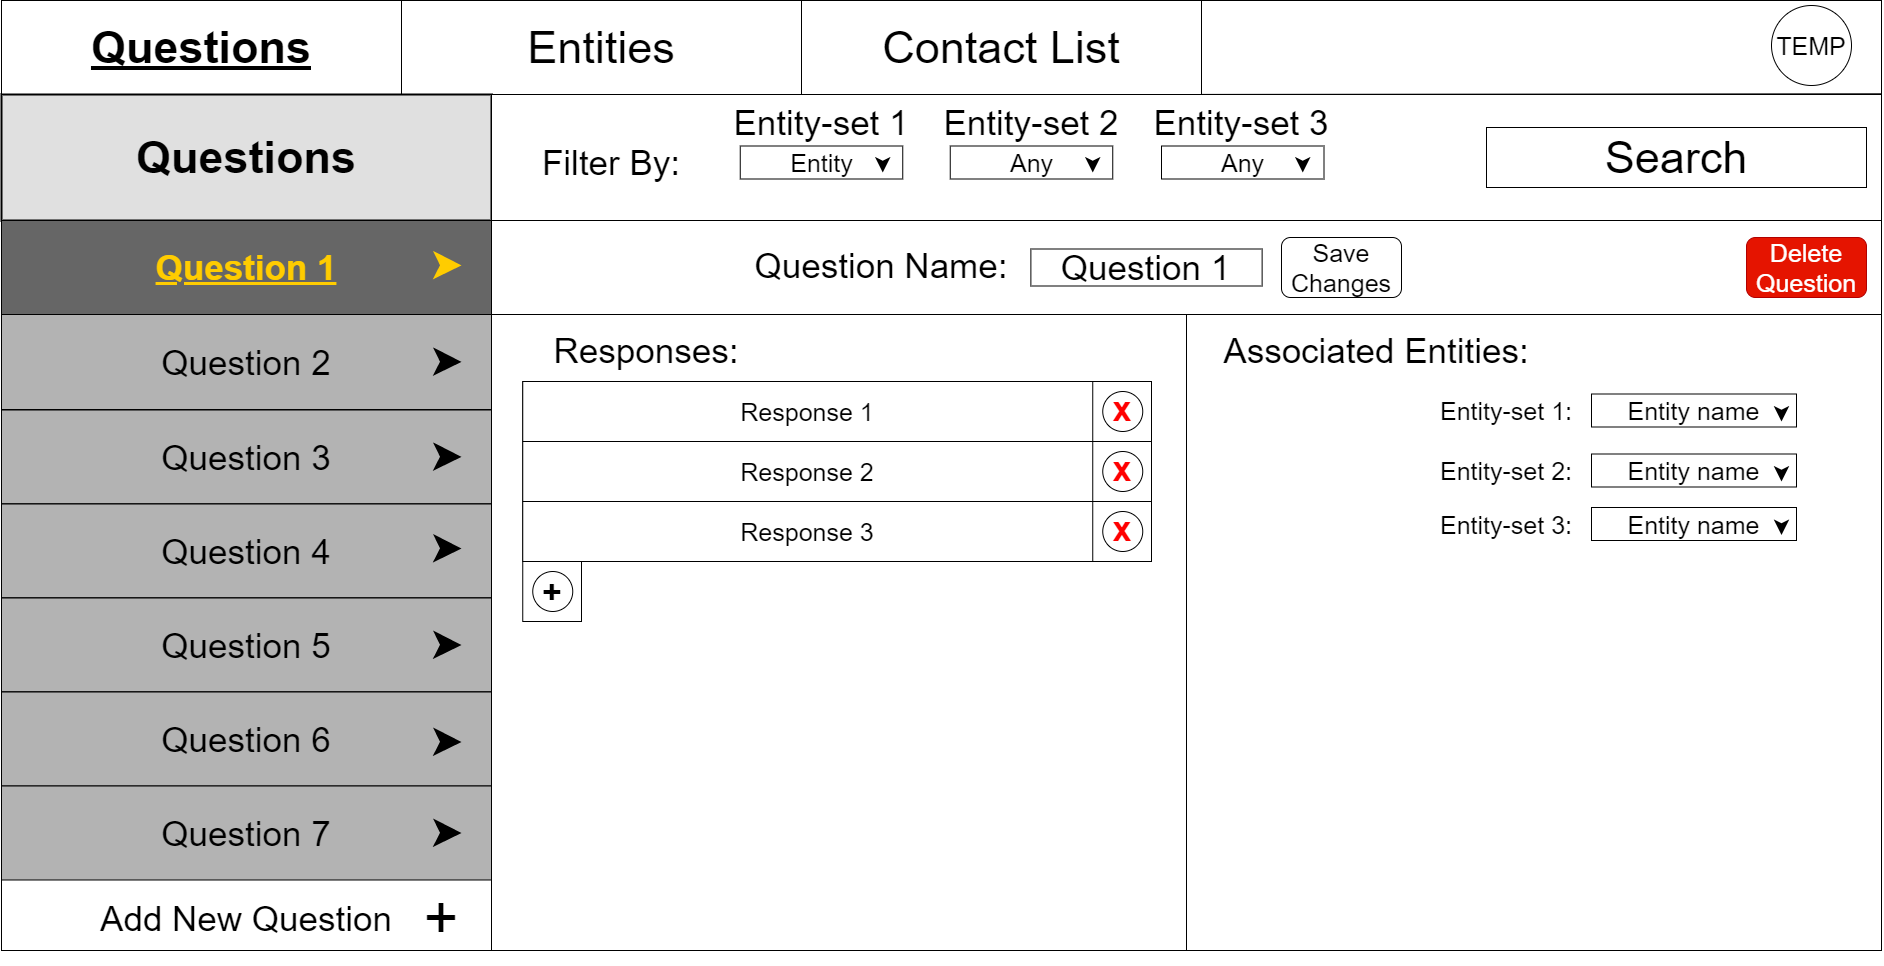

The diagram above was exported from draw.io. Its source (the exported page's mxGraphModel, read from the mxfile embedded in the PNG):
<mxGraphModel dx="5275" dy="1397" grid="1" gridSize="10" guides="1" tooltips="1" connect="1" arrows="1" fold="1" page="1" pageScale="1" pageWidth="850" pageHeight="1100" math="0" shadow="0" extFonts="Permanent Marker^https://fonts.googleapis.com/css?family=Permanent+Marker">
  <root>
    <mxCell id="0" />
    <mxCell id="1" parent="0" />
    <mxCell id="2" value="" style="rounded=0;whiteSpace=wrap;html=1;" vertex="1" parent="1">
      <mxGeometry x="320" y="400" width="1880" height="880" as="geometry" />
    </mxCell>
    <mxCell id="3" value="" style="rounded=0;whiteSpace=wrap;html=1;" vertex="1" parent="1">
      <mxGeometry x="810" y="620" width="1390" height="730" as="geometry" />
    </mxCell>
    <mxCell id="4" value="&lt;div style=&quot;&quot;&gt;&lt;span&gt;TEMP&lt;/span&gt;&lt;/div&gt;" style="ellipse;whiteSpace=wrap;html=1;aspect=fixed;rounded=0;fontSize=25;align=center;verticalAlign=middle;" vertex="1" parent="1">
      <mxGeometry x="2090" y="405" width="80" height="80" as="geometry" />
    </mxCell>
    <mxCell id="5" value="&lt;font style=&quot;font-size: 45px&quot;&gt;Categories&lt;/font&gt;" style="text;html=1;strokeColor=none;fillColor=none;align=center;verticalAlign=middle;whiteSpace=wrap;rounded=0;" vertex="1" parent="1">
      <mxGeometry x="320" y="515" width="400" height="90" as="geometry" />
    </mxCell>
    <mxCell id="6" value="" style="rounded=0;whiteSpace=wrap;html=1;" vertex="1" parent="1">
      <mxGeometry x="320" y="620" width="490" height="730" as="geometry" />
    </mxCell>
    <mxCell id="7" value="" style="endArrow=none;html=1;fontSize=25;entryX=1;entryY=0.106;entryDx=0;entryDy=0;entryPerimeter=0;exitX=0;exitY=0.108;exitDx=0;exitDy=0;exitPerimeter=0;" edge="1" source="2" target="2" parent="1">
      <mxGeometry width="50" height="50" relative="1" as="geometry">
        <mxPoint x="150" y="550" as="sourcePoint" />
        <mxPoint x="200" y="500" as="targetPoint" />
      </mxGeometry>
    </mxCell>
    <mxCell id="8" value="&lt;font style=&quot;font-size: 45px&quot;&gt;Contact List&lt;/font&gt;" style="rounded=0;whiteSpace=wrap;html=1;fontSize=25;align=center;" vertex="1" parent="1">
      <mxGeometry x="1120" y="400" width="400" height="94" as="geometry" />
    </mxCell>
    <mxCell id="9" value="&lt;font size=&quot;1&quot;&gt;&lt;b&gt;&lt;u style=&quot;font-size: 45px&quot;&gt;Questions&lt;/u&gt;&lt;/b&gt;&lt;/font&gt;" style="rounded=0;whiteSpace=wrap;html=1;fontSize=25;align=center;" vertex="1" parent="1">
      <mxGeometry x="320" y="400" width="400" height="94" as="geometry" />
    </mxCell>
    <mxCell id="10" value="&lt;font style=&quot;font-size: 45px&quot;&gt;Entities&lt;/font&gt;" style="rounded=0;whiteSpace=wrap;html=1;fontSize=25;align=center;" vertex="1" parent="1">
      <mxGeometry x="720" y="400" width="400" height="94" as="geometry" />
    </mxCell>
    <mxCell id="11" value="&lt;font style=&quot;font-size: 45px&quot;&gt;Questions&lt;/font&gt;" style="rounded=0;whiteSpace=wrap;html=1;fontSize=25;align=center;strokeWidth=2;fillColor=#E0E0E0;fontStyle=1" vertex="1" parent="1">
      <mxGeometry x="320" y="494" width="490" height="126" as="geometry" />
    </mxCell>
    <mxCell id="12" value="&lt;b&gt;&lt;u&gt;Question 1&lt;/u&gt;&lt;/b&gt;" style="text;html=1;align=center;verticalAlign=middle;whiteSpace=wrap;rounded=0;fillColor=#666666;strokeColor=#000000;fontSize=35;fontColor=#FFCC00;" vertex="1" parent="1">
      <mxGeometry x="320" y="620" width="490" height="94" as="geometry" />
    </mxCell>
    <mxCell id="13" value="" style="endArrow=none;html=1;fontSize=25;entryX=1;entryY=1;entryDx=0;entryDy=0;exitX=0;exitY=1;exitDx=0;exitDy=0;" edge="1" source="12" target="12" parent="1">
      <mxGeometry width="50" height="50" relative="1" as="geometry">
        <mxPoint x="340" y="760" as="sourcePoint" />
        <mxPoint x="789.5500000000002" y="760.3599999999997" as="targetPoint" />
      </mxGeometry>
    </mxCell>
    <mxCell id="14" value="Question 2" style="text;html=1;align=center;verticalAlign=middle;whiteSpace=wrap;rounded=0;fillColor=#B3B3B3;strokeColor=#000000;fontSize=35;" vertex="1" parent="1">
      <mxGeometry x="320" y="714" width="490" height="95" as="geometry" />
    </mxCell>
    <mxCell id="15" value="" style="endArrow=none;html=1;fontSize=25;entryX=1;entryY=1;entryDx=0;entryDy=0;exitX=0;exitY=1;exitDx=0;exitDy=0;" edge="1" source="14" target="14" parent="1">
      <mxGeometry width="50" height="50" relative="1" as="geometry">
        <mxPoint x="340" y="854" as="sourcePoint" />
        <mxPoint x="790.0000000000005" y="853.7999999999993" as="targetPoint" />
      </mxGeometry>
    </mxCell>
    <mxCell id="16" value="Question 3" style="text;html=1;align=center;verticalAlign=middle;whiteSpace=wrap;rounded=0;fillColor=#B3B3B3;strokeColor=#000000;fontSize=35;" vertex="1" parent="1">
      <mxGeometry x="320" y="809.5" width="490" height="94" as="geometry" />
    </mxCell>
    <mxCell id="17" value="" style="endArrow=none;html=1;fontSize=25;entryX=1;entryY=1;entryDx=0;entryDy=0;exitX=0;exitY=1;exitDx=0;exitDy=0;" edge="1" source="16" target="16" parent="1">
      <mxGeometry width="50" height="50" relative="1" as="geometry">
        <mxPoint x="340" y="952.1700000000001" as="sourcePoint" />
        <mxPoint x="789.5500000000002" y="952.3599999999997" as="targetPoint" />
      </mxGeometry>
    </mxCell>
    <mxCell id="18" value="Question 4" style="text;html=1;align=center;verticalAlign=middle;whiteSpace=wrap;rounded=0;fillColor=#B3B3B3;strokeColor=#000000;fontSize=35;" vertex="1" parent="1">
      <mxGeometry x="320" y="903.5" width="490" height="94" as="geometry" />
    </mxCell>
    <mxCell id="19" value="" style="endArrow=none;html=1;fontSize=25;entryX=1;entryY=1;entryDx=0;entryDy=0;exitX=0;exitY=1;exitDx=0;exitDy=0;" edge="1" source="18" target="18" parent="1">
      <mxGeometry width="50" height="50" relative="1" as="geometry">
        <mxPoint x="340" y="1035" as="sourcePoint" />
        <mxPoint x="790.0000000000005" y="1035.3599999999997" as="targetPoint" />
      </mxGeometry>
    </mxCell>
    <mxCell id="20" value="Question 5" style="text;html=1;align=center;verticalAlign=middle;whiteSpace=wrap;rounded=0;fillColor=#B3B3B3;strokeColor=#000000;fontSize=35;" vertex="1" parent="1">
      <mxGeometry x="320" y="997.5" width="490" height="94" as="geometry" />
    </mxCell>
    <mxCell id="21" value="" style="endArrow=none;html=1;fontSize=25;entryX=1;entryY=1;entryDx=0;entryDy=0;exitX=0;exitY=1;exitDx=0;exitDy=0;" edge="1" source="20" target="20" parent="1">
      <mxGeometry width="50" height="50" relative="1" as="geometry">
        <mxPoint x="340" y="1144" as="sourcePoint" />
        <mxPoint x="790" y="1144" as="targetPoint" />
      </mxGeometry>
    </mxCell>
    <mxCell id="22" value="&lt;font style=&quot;font-size: 35px&quot;&gt;Add New Question&lt;/font&gt;" style="text;html=1;strokeColor=none;fillColor=none;align=center;verticalAlign=middle;whiteSpace=wrap;rounded=0;" vertex="1" parent="1">
      <mxGeometry x="320" y="1270" width="490" height="95" as="geometry" />
    </mxCell>
    <mxCell id="23" value="+" style="text;html=1;strokeColor=none;fillColor=none;align=center;verticalAlign=middle;whiteSpace=wrap;rounded=0;shadow=0;glass=0;sketch=0;fontSize=60;" vertex="1" parent="1">
      <mxGeometry x="740" y="1297.5" width="40" height="40" as="geometry" />
    </mxCell>
    <mxCell id="24" value="" style="endArrow=classic;html=1;fontSize=60;fontColor=#FFCC00;strokeWidth=7;shadow=0;backgroundOutline=0;" edge="1" parent="1">
      <mxGeometry width="50" height="50" relative="1" as="geometry">
        <mxPoint x="760.0000000000009" y="1044.3600000000006" as="sourcePoint" />
        <mxPoint x="779.9999999999991" y="1044.5377777777776" as="targetPoint" />
      </mxGeometry>
    </mxCell>
    <mxCell id="25" value="" style="endArrow=classic;html=1;fontSize=60;fontColor=#FFCC00;strokeWidth=7;shadow=0;backgroundOutline=0;" edge="1" parent="1">
      <mxGeometry width="50" height="50" relative="1" as="geometry">
        <mxPoint x="760.0000000000009" y="947.8600000000006" as="sourcePoint" />
        <mxPoint x="779.9999999999991" y="948.0377777777776" as="targetPoint" />
      </mxGeometry>
    </mxCell>
    <mxCell id="26" value="" style="endArrow=classic;html=1;fontSize=60;fontColor=#FFCC00;strokeWidth=7;shadow=0;backgroundOutline=0;" edge="1" parent="1">
      <mxGeometry width="50" height="50" relative="1" as="geometry">
        <mxPoint x="760.0000000000009" y="856.210000000001" as="sourcePoint" />
        <mxPoint x="779.9999999999991" y="856.387777777778" as="targetPoint" />
      </mxGeometry>
    </mxCell>
    <mxCell id="27" value="" style="endArrow=classic;html=1;fontSize=60;fontColor=#FFCC00;strokeWidth=7;shadow=0;backgroundOutline=0;" edge="1" parent="1">
      <mxGeometry width="50" height="50" relative="1" as="geometry">
        <mxPoint x="760.0000000000009" y="761.210000000001" as="sourcePoint" />
        <mxPoint x="779.9999999999991" y="761.387777777778" as="targetPoint" />
      </mxGeometry>
    </mxCell>
    <mxCell id="28" value="" style="endArrow=classic;html=1;fontSize=60;fontColor=#FFCC00;strokeWidth=7;strokeColor=#FFCC00;shadow=0;backgroundOutline=0;" edge="1" parent="1">
      <mxGeometry width="50" height="50" relative="1" as="geometry">
        <mxPoint x="760.0000000000009" y="664.71" as="sourcePoint" />
        <mxPoint x="779.9999999999991" y="664.887777777778" as="targetPoint" />
      </mxGeometry>
    </mxCell>
    <mxCell id="29" value="Question 6" style="text;html=1;align=center;verticalAlign=middle;whiteSpace=wrap;rounded=0;fillColor=#B3B3B3;strokeColor=#000000;fontSize=35;" vertex="1" parent="1">
      <mxGeometry x="320" y="1091.5" width="490" height="94" as="geometry" />
    </mxCell>
    <mxCell id="30" value="Question 7" style="text;html=1;align=center;verticalAlign=middle;whiteSpace=wrap;rounded=0;fillColor=#B3B3B3;strokeColor=#000000;fontSize=35;" vertex="1" parent="1">
      <mxGeometry x="320" y="1185.5" width="490" height="94" as="geometry" />
    </mxCell>
    <mxCell id="31" value="" style="endArrow=none;html=1;shadow=0;strokeWidth=7;fontSize=60;fontColor=#000000;entryX=0;entryY=0;entryDx=0;entryDy=0;exitX=0;exitY=1;exitDx=0;exitDy=0;strokeColor=none;" edge="1" parent="1">
      <mxGeometry width="50" height="50" relative="1" as="geometry">
        <mxPoint x="810" y="1350" as="sourcePoint" />
        <mxPoint x="810" y="494" as="targetPoint" />
      </mxGeometry>
    </mxCell>
    <mxCell id="32" value="" style="endArrow=classic;html=1;fontSize=60;fontColor=#FFCC00;strokeWidth=7;shadow=0;backgroundOutline=0;" edge="1" parent="1">
      <mxGeometry width="50" height="50" relative="1" as="geometry">
        <mxPoint x="760.0000000000009" y="1141.3300000000008" as="sourcePoint" />
        <mxPoint x="779.9999999999991" y="1141.5077777777778" as="targetPoint" />
      </mxGeometry>
    </mxCell>
    <mxCell id="33" value="" style="endArrow=classic;html=1;fontSize=60;fontColor=#FFCC00;strokeWidth=7;shadow=0;backgroundOutline=0;" edge="1" parent="1">
      <mxGeometry width="50" height="50" relative="1" as="geometry">
        <mxPoint x="760.0000000000009" y="1232.3300000000008" as="sourcePoint" />
        <mxPoint x="779.9999999999991" y="1232.5077777777778" as="targetPoint" />
      </mxGeometry>
    </mxCell>
    <mxCell id="34" value="" style="rounded=0;whiteSpace=wrap;html=1;strokeColor=#000000;fontSize=35;fontColor=#000000;" vertex="1" parent="1">
      <mxGeometry x="810" y="620" width="1390" height="94" as="geometry" />
    </mxCell>
    <mxCell id="35" value="Question Name:" style="text;html=1;strokeColor=none;fillColor=none;align=center;verticalAlign=middle;whiteSpace=wrap;rounded=0;fontSize=35;fontColor=#000000;" vertex="1" parent="1">
      <mxGeometry x="1058.75" y="655" width="282" height="20" as="geometry" />
    </mxCell>
    <mxCell id="36" value="Question 1" style="rounded=0;whiteSpace=wrap;html=1;strokeColor=#000000;fontSize=35;fontColor=#000000;" vertex="1" parent="1">
      <mxGeometry x="1349.38" y="648.5" width="231.25" height="37" as="geometry" />
    </mxCell>
    <mxCell id="37" value="Response 3" style="rounded=0;whiteSpace=wrap;html=1;fontSize=25;" vertex="1" parent="1">
      <mxGeometry x="841.25" y="901" width="570" height="60" as="geometry" />
    </mxCell>
    <mxCell id="38" value="Save Changes" style="rounded=1;whiteSpace=wrap;html=1;fontSize=25;align=center;" vertex="1" parent="1">
      <mxGeometry x="1600" y="637" width="120" height="60" as="geometry" />
    </mxCell>
    <mxCell id="39" value="Delete Question" style="rounded=1;whiteSpace=wrap;html=1;fontSize=25;align=center;fillColor=#e51400;strokeColor=#B20000;fontColor=#FFFFFF;" vertex="1" parent="1">
      <mxGeometry x="2065" y="637" width="120" height="60" as="geometry" />
    </mxCell>
    <mxCell id="40" value="" style="rounded=0;whiteSpace=wrap;html=1;fontSize=34;fontColor=#FF0000;align=center;" vertex="1" parent="1">
      <mxGeometry x="841.25" y="961" width="58.75" height="60" as="geometry" />
    </mxCell>
    <mxCell id="41" value="&lt;div style=&quot;font-size: 34px&quot;&gt;&lt;span style=&quot;font-size: 34px&quot;&gt;+&lt;/span&gt;&lt;/div&gt;" style="ellipse;whiteSpace=wrap;html=1;rounded=0;fontSize=34;align=center;fontStyle=1;verticalAlign=middle;textDirection=ltr;" vertex="1" parent="1">
      <mxGeometry x="851.25" y="971" width="40" height="40" as="geometry" />
    </mxCell>
    <mxCell id="42" value="" style="rounded=0;whiteSpace=wrap;html=1;fontSize=28;fontColor=#000000;align=center;" vertex="1" parent="1">
      <mxGeometry x="810" y="494" width="1390" height="126" as="geometry" />
    </mxCell>
    <mxCell id="43" value="&lt;font style=&quot;font-size: 45px&quot;&gt;Search&lt;/font&gt;" style="rounded=0;whiteSpace=wrap;html=1;" vertex="1" parent="1">
      <mxGeometry x="1805" y="527" width="380" height="60" as="geometry" />
    </mxCell>
    <mxCell id="44" value="Filter By:" style="text;html=1;strokeColor=none;fillColor=none;align=center;verticalAlign=middle;whiteSpace=wrap;rounded=0;fontSize=35;fontColor=#000000;" vertex="1" parent="1">
      <mxGeometry x="850" y="552" width="160" height="20" as="geometry" />
    </mxCell>
    <mxCell id="45" value="Entity-set 1" style="text;html=1;strokeColor=none;fillColor=none;align=center;verticalAlign=middle;whiteSpace=wrap;rounded=0;fontSize=35;fontColor=#000000;" vertex="1" parent="1">
      <mxGeometry x="1050" y="512" width="180" height="20" as="geometry" />
    </mxCell>
    <mxCell id="46" value="Entity-set 2" style="text;html=1;strokeColor=none;fillColor=none;align=center;verticalAlign=middle;whiteSpace=wrap;rounded=0;fontSize=35;fontColor=#000000;" vertex="1" parent="1">
      <mxGeometry x="1260" y="512" width="180" height="20" as="geometry" />
    </mxCell>
    <mxCell id="47" value="Entity-set 3" style="text;html=1;strokeColor=none;fillColor=none;align=center;verticalAlign=middle;whiteSpace=wrap;rounded=0;fontSize=35;fontColor=#000000;" vertex="1" parent="1">
      <mxGeometry x="1470" y="512" width="180" height="20" as="geometry" />
    </mxCell>
    <mxCell id="48" value="Entity" style="rounded=0;whiteSpace=wrap;html=1;strokeColor=#000000;fontSize=25;" vertex="1" parent="1">
      <mxGeometry x="1058.75" y="545.5" width="162.5" height="33" as="geometry" />
    </mxCell>
    <mxCell id="49" value="" style="endArrow=classic;html=1;fontSize=60;fontColor=#FFCC00;strokeWidth=3;shadow=0;backgroundOutline=0;entryX=0.5;entryY=1;entryDx=0;entryDy=0;" edge="1" parent="1">
      <mxGeometry width="50" height="50" relative="1" as="geometry">
        <mxPoint x="1201.25" y="561.9999999999998" as="sourcePoint" />
        <mxPoint x="1201.25" y="571.9999999999998" as="targetPoint" />
      </mxGeometry>
    </mxCell>
    <mxCell id="50" value="Any" style="rounded=0;whiteSpace=wrap;html=1;strokeColor=#000000;fontSize=25;" vertex="1" parent="1">
      <mxGeometry x="1268.75" y="545.5" width="162.5" height="33" as="geometry" />
    </mxCell>
    <mxCell id="51" value="" style="endArrow=classic;html=1;fontSize=60;fontColor=#FFCC00;strokeWidth=3;shadow=0;backgroundOutline=0;entryX=0.5;entryY=1;entryDx=0;entryDy=0;" edge="1" parent="1">
      <mxGeometry width="50" height="50" relative="1" as="geometry">
        <mxPoint x="1411.25" y="561.9999999999998" as="sourcePoint" />
        <mxPoint x="1411.25" y="571.9999999999998" as="targetPoint" />
      </mxGeometry>
    </mxCell>
    <mxCell id="52" value="Any" style="rounded=0;whiteSpace=wrap;html=1;strokeColor=#000000;fontSize=25;" vertex="1" parent="1">
      <mxGeometry x="1480" y="545.5" width="162.5" height="33" as="geometry" />
    </mxCell>
    <mxCell id="53" value="" style="endArrow=classic;html=1;fontSize=60;fontColor=#FFCC00;strokeWidth=3;shadow=0;backgroundOutline=0;entryX=0.5;entryY=1;entryDx=0;entryDy=0;" edge="1" parent="1">
      <mxGeometry width="50" height="50" relative="1" as="geometry">
        <mxPoint x="1621.25" y="561.9999999999998" as="sourcePoint" />
        <mxPoint x="1621.25" y="571.9999999999998" as="targetPoint" />
      </mxGeometry>
    </mxCell>
    <mxCell id="54" value="" style="rounded=0;whiteSpace=wrap;html=1;fontSize=28;fontColor=#000000;align=center;" vertex="1" parent="1">
      <mxGeometry x="810" y="714" width="695" height="636" as="geometry" />
    </mxCell>
    <mxCell id="55" value="Responses:" style="text;html=1;strokeColor=none;fillColor=none;align=center;verticalAlign=middle;whiteSpace=wrap;rounded=0;fontSize=35;" vertex="1" parent="1">
      <mxGeometry x="810" y="730" width="310" height="40" as="geometry" />
    </mxCell>
    <mxCell id="56" value="" style="rounded=0;whiteSpace=wrap;html=1;fontSize=34;fontColor=#FF0000;align=center;" vertex="1" parent="1">
      <mxGeometry x="841.25" y="781" width="628.75" height="60" as="geometry" />
    </mxCell>
    <mxCell id="57" value="&lt;div style=&quot;font-size: 34px&quot;&gt;&lt;span style=&quot;font-size: 34px&quot;&gt;x&lt;/span&gt;&lt;/div&gt;" style="ellipse;whiteSpace=wrap;html=1;rounded=0;fontSize=34;align=center;fontColor=#FF0000;fontStyle=1;verticalAlign=bottom;textDirection=ltr;" vertex="1" parent="1">
      <mxGeometry x="1421.25" y="791" width="40" height="40" as="geometry" />
    </mxCell>
    <mxCell id="58" value="Response 1" style="rounded=0;whiteSpace=wrap;html=1;fontSize=25;" vertex="1" parent="1">
      <mxGeometry x="841.25" y="781" width="570" height="60" as="geometry" />
    </mxCell>
    <mxCell id="59" value="" style="rounded=0;whiteSpace=wrap;html=1;fontSize=34;fontColor=#FF0000;align=center;" vertex="1" parent="1">
      <mxGeometry x="841.25" y="841" width="628.75" height="60" as="geometry" />
    </mxCell>
    <mxCell id="60" value="&lt;div style=&quot;font-size: 34px&quot;&gt;&lt;span style=&quot;font-size: 34px&quot;&gt;x&lt;/span&gt;&lt;/div&gt;" style="ellipse;whiteSpace=wrap;html=1;rounded=0;fontSize=34;align=center;fontColor=#FF0000;fontStyle=1;verticalAlign=bottom;textDirection=ltr;" vertex="1" parent="1">
      <mxGeometry x="1421.25" y="851" width="40" height="40" as="geometry" />
    </mxCell>
    <mxCell id="61" value="Response 2" style="rounded=0;whiteSpace=wrap;html=1;fontSize=25;" vertex="1" parent="1">
      <mxGeometry x="841.25" y="841" width="570" height="60" as="geometry" />
    </mxCell>
    <mxCell id="62" value="" style="rounded=0;whiteSpace=wrap;html=1;fontSize=34;fontColor=#FF0000;align=center;" vertex="1" parent="1">
      <mxGeometry x="841.25" y="901" width="628.75" height="60" as="geometry" />
    </mxCell>
    <mxCell id="63" value="&lt;div style=&quot;font-size: 34px&quot;&gt;&lt;span style=&quot;font-size: 34px&quot;&gt;x&lt;/span&gt;&lt;/div&gt;" style="ellipse;whiteSpace=wrap;html=1;rounded=0;fontSize=34;align=center;fontColor=#FF0000;fontStyle=1;verticalAlign=bottom;textDirection=ltr;" vertex="1" parent="1">
      <mxGeometry x="1421.25" y="911" width="40" height="40" as="geometry" />
    </mxCell>
    <mxCell id="64" value="" style="rounded=0;whiteSpace=wrap;html=1;fontSize=34;fontColor=#FF0000;align=center;" vertex="1" parent="1">
      <mxGeometry x="841.25" y="961" width="58.75" height="60" as="geometry" />
    </mxCell>
    <mxCell id="65" value="&lt;div style=&quot;font-size: 34px&quot;&gt;&lt;span style=&quot;font-size: 34px&quot;&gt;+&lt;/span&gt;&lt;/div&gt;" style="ellipse;whiteSpace=wrap;html=1;rounded=0;fontSize=34;align=center;fontStyle=1;verticalAlign=middle;textDirection=ltr;" vertex="1" parent="1">
      <mxGeometry x="851.25" y="971" width="40" height="40" as="geometry" />
    </mxCell>
    <mxCell id="66" value="Response 3" style="rounded=0;whiteSpace=wrap;html=1;fontSize=25;" vertex="1" parent="1">
      <mxGeometry x="841.25" y="901" width="570" height="60" as="geometry" />
    </mxCell>
    <mxCell id="67" value="" style="rounded=0;whiteSpace=wrap;html=1;fontSize=28;fontColor=#000000;align=center;" vertex="1" parent="1">
      <mxGeometry x="1505" y="714" width="695" height="636" as="geometry" />
    </mxCell>
    <mxCell id="68" value="Associated Entities:" style="text;html=1;strokeColor=none;fillColor=none;align=center;verticalAlign=middle;whiteSpace=wrap;rounded=0;fontSize=35;" vertex="1" parent="1">
      <mxGeometry x="1540" y="730" width="310" height="40" as="geometry" />
    </mxCell>
    <mxCell id="69" value="Entity-set 1:" style="text;html=1;strokeColor=none;fillColor=none;align=center;verticalAlign=middle;whiteSpace=wrap;rounded=0;fontSize=25;" vertex="1" parent="1">
      <mxGeometry x="1750" y="790" width="150" height="40" as="geometry" />
    </mxCell>
    <mxCell id="70" value="Entity name" style="rounded=0;whiteSpace=wrap;html=1;strokeColor=#000000;fontSize=25;" vertex="1" parent="1">
      <mxGeometry x="1910" y="793.5" width="205" height="33" as="geometry" />
    </mxCell>
    <mxCell id="71" value="" style="endArrow=classic;html=1;fontSize=60;fontColor=#FFCC00;strokeWidth=3;shadow=0;backgroundOutline=0;entryX=0.5;entryY=1;entryDx=0;entryDy=0;" edge="1" parent="1">
      <mxGeometry width="50" height="50" relative="1" as="geometry">
        <mxPoint x="2100" y="811" as="sourcePoint" />
        <mxPoint x="2100" y="821" as="targetPoint" />
      </mxGeometry>
    </mxCell>
    <mxCell id="72" value="Entity-set 2:" style="text;html=1;strokeColor=none;fillColor=none;align=center;verticalAlign=middle;whiteSpace=wrap;rounded=0;fontSize=25;" vertex="1" parent="1">
      <mxGeometry x="1750" y="850" width="150" height="40" as="geometry" />
    </mxCell>
    <mxCell id="73" value="Entity name" style="rounded=0;whiteSpace=wrap;html=1;strokeColor=#000000;fontSize=25;" vertex="1" parent="1">
      <mxGeometry x="1910" y="853.5" width="205" height="33" as="geometry" />
    </mxCell>
    <mxCell id="74" value="" style="endArrow=classic;html=1;fontSize=60;fontColor=#FFCC00;strokeWidth=3;shadow=0;backgroundOutline=0;entryX=0.5;entryY=1;entryDx=0;entryDy=0;" edge="1" parent="1">
      <mxGeometry width="50" height="50" relative="1" as="geometry">
        <mxPoint x="2100" y="871" as="sourcePoint" />
        <mxPoint x="2100" y="881" as="targetPoint" />
      </mxGeometry>
    </mxCell>
    <mxCell id="75" value="Entity-set 3:" style="text;html=1;strokeColor=none;fillColor=none;align=center;verticalAlign=middle;whiteSpace=wrap;rounded=0;fontSize=25;" vertex="1" parent="1">
      <mxGeometry x="1750" y="903.5" width="150" height="40" as="geometry" />
    </mxCell>
    <mxCell id="76" value="Entity name" style="rounded=0;whiteSpace=wrap;html=1;strokeColor=#000000;fontSize=25;" vertex="1" parent="1">
      <mxGeometry x="1910" y="907" width="205" height="33" as="geometry" />
    </mxCell>
    <mxCell id="77" value="" style="endArrow=classic;html=1;fontSize=60;fontColor=#FFCC00;strokeWidth=3;shadow=0;backgroundOutline=0;entryX=0.5;entryY=1;entryDx=0;entryDy=0;" edge="1" parent="1">
      <mxGeometry width="50" height="50" relative="1" as="geometry">
        <mxPoint x="2100" y="924.5" as="sourcePoint" />
        <mxPoint x="2100" y="934.5" as="targetPoint" />
      </mxGeometry>
    </mxCell>
  </root>
</mxGraphModel>